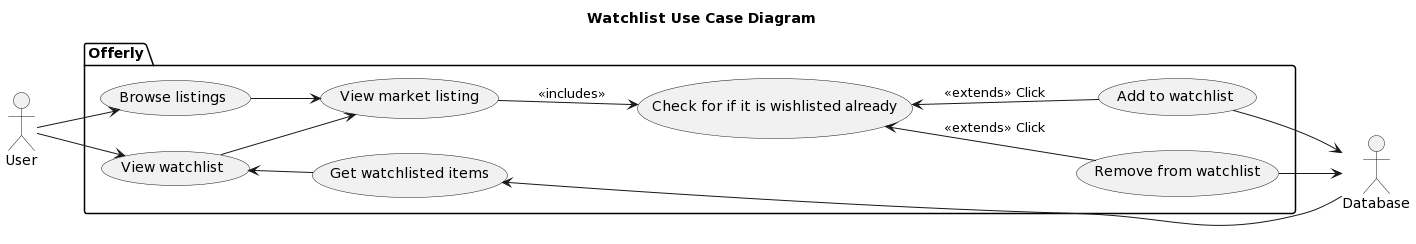

The diagram above was rendered by PlantUML. Its source (embedded in the PNG):
@startuml
title Watchlist Use Case Diagram
left to right direction

actor   User        as user
actor   Database    as db

package Offerly {
	usecase   "View market listing"                     as UC1
	usecase   "Check for if it is wishlisted already"   as UC2
	usecase   "Add to watchlist"                        as UC3
	usecase   "Remove from watchlist"                   as UC4
	usecase   "Browse listings"                         as UC5
	usecase "View watchlist"                            as UC6
	usecase "Get watchlisted items"                     as UC7
}

user   --> UC5
UC5    --> UC1
UC1    --> UC2 : <<includes>>
UC2    <-- UC3 : <<extends>> Click
UC2    <-- UC4 : <<extends>> Click
UC3    --> db
UC4    --> db

user   --> UC6
UC6    <-- UC7
db     --> UC7
UC6    --> UC1
@enduml